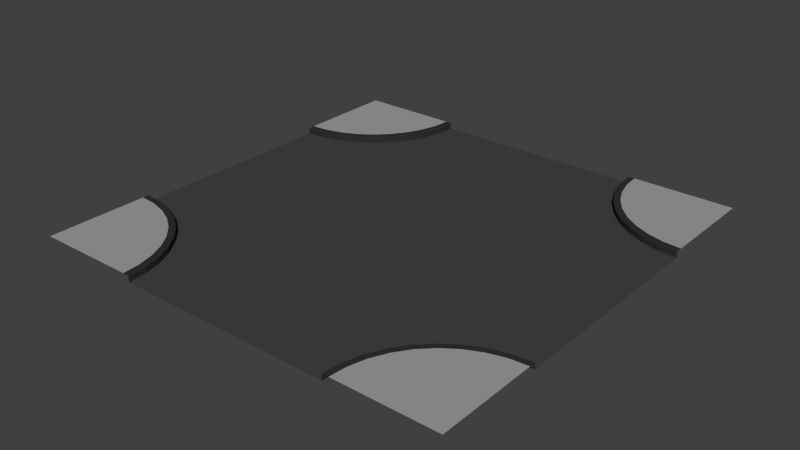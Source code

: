 # Source: Road_Cross.blend  (saved by Blender 2.77.0; exported with 4.5.12 LTS)
import bpy
from mathutils import Matrix  # noqa: F401  (used for matrix-valued properties, if any)

bpy.ops.wm.read_factory_settings(use_empty=True)
scene = bpy.context.scene
scene.name = 'Scene'

# ---- collections
col_collection_1 = bpy.data.collections.new('Collection 1'); scene.collection.children.link(col_collection_1)

# ---- materials (node trees are filled in below, after node groups)
mat_road = bpy.data.materials.new('Road')
mat_road.alpha_threshold = 0.0
mat_road.use_transparent_shadow = False
mat_road.diffuse_color = (0.0578, 0.0578, 0.0578, 1.0)
mat_road.roughness = 0.5
mat_pavel = bpy.data.materials.new('Pavel')
mat_pavel.alpha_threshold = 0.0
mat_pavel.use_transparent_shadow = False
mat_pavel.diffuse_color = (0.3506, 0.3506, 0.3506, 1.0)
mat_pavel.roughness = 0.5
mat_edge = bpy.data.materials.new('Edge')
mat_edge.alpha_threshold = 0.0
mat_edge.use_transparent_shadow = False
mat_edge.diffuse_color = (0.03106, 0.03106, 0.03106, 1.0)
mat_edge.roughness = 0.5

# ---- material node trees

# ---- world
world_world = bpy.data.worlds.new('World'); scene.world = world_world
world_world.color = (0.05088, 0.05088, 0.05088)
world_world.use_sun_shadow = False
world_world.sun_shadow_jitter_overblur = 0.0
world_world.cycles.sampling_method = 'NONE'
world_world.cycles.sample_map_resolution = 256

# ---- meshes
me_plane_001 = bpy.data.meshes.new('Plane.001')
me_plane_001.from_pydata([(12.0, 12.0, -0.1988), (6.0, 12.0, -0.1988), (12.0, 12.0, 0.1536), (6.375, 12.0, 0.1536), (6.046, 12.0, 0.1536), (6.0, 12.0, 0.1257), (12.0, 12.0, -0.1988), (0.1823, 9.918, -0.1988), (6.091, 10.96, -0.1988), (12.0, 12.0, 0.1536), (6.46, 11.02, 0.1536), (6.137, 10.97, 0.1536), (6.091, 10.96, 0.1257), (12.0, 12.0, -0.1988), (0.7237, 7.897, -0.1988), (6.362, 9.949, -0.1988), (12.0, 12.0, 0.1536), (6.714, 10.08, 0.1536), (6.405, 9.965, 0.1536), (6.362, 9.949, 0.1257), (12.0, 12.0, -0.1988), (1.608, 6.001, -0.1988), (6.804, 9.001, -0.1988), (12.0, 12.0, 0.1536), (7.128, 9.188, 0.1536), (6.844, 9.024, 0.1536), (6.804, 9.001, 0.1257), (12.0, 12.0, -0.1988), (2.808, 4.287, -0.1988), (7.404, 8.144, -0.1988), (12.0, 12.0, 0.1536), (7.691, 8.385, 0.1536), (7.44, 8.174, 0.1536), (7.404, 8.144, 0.1257), (12.0, 12.0, -0.1988), (4.287, 2.808, -0.1988), (8.144, 7.404, -0.1988), (12.0, 12.0, 0.1536), (8.384, 7.691, 0.1536), (8.173, 7.44, 0.1536), (8.144, 7.404, 0.1257), (12.0, 12.0, -0.1988), (6.001, 1.608, -0.1988), (9.001, 6.804, -0.1988), (12.0, 12.0, 0.1536), (9.188, 7.128, 0.1536), (9.024, 6.844, 0.1536), (9.001, 6.804, 0.1257), (12.0, 12.0, -0.1988), (7.897, 0.7238, -0.1988), (9.949, 6.362, -0.1988), (12.0, 12.0, 0.1536), (10.08, 6.714, 0.1536), (9.965, 6.406, 0.1536), (9.949, 6.362, 0.1257), (12.0, 12.0, -0.1988), (9.917, 0.1824, -0.1988), (10.96, 6.091, -0.1988), (12.0, 12.0, 0.1536), (11.02, 6.46, 0.1536), (10.97, 6.137, 0.1536), (10.96, 6.091, 0.1257), (12.0, 12.0, -0.1988), (12.0, -5.722e-06, -0.1988), (12.0, 6.0, -0.1988), (12.0, 12.0, 0.1536), (12.0, 6.374, 0.1536), (12.0, 6.046, 0.1536), (12.0, 6.0, 0.1257), (-12.0, 12.0, -0.1988), (8.583e-06, 12.0, -0.1988), (-6.0, 12.0, -0.1988), (-12.0, 12.0, 0.1536), (-6.374, 12.0, 0.1536), (-6.046, 12.0, 0.1536), (-6.0, 12.0, 0.1257), (-12.0, 12.0, -0.1988), (-0.1823, 9.918, -0.1988), (-6.091, 10.96, -0.1988), (-12.0, 12.0, 0.1536), (-6.46, 11.02, 0.1536), (-6.137, 10.97, 0.1536), (-6.091, 10.96, 0.1257), (-12.0, 12.0, -0.1988), (-0.7237, 7.897, -0.1988), (-6.362, 9.949, -0.1988), (-12.0, 12.0, 0.1536), (-6.714, 10.08, 0.1536), (-6.405, 9.965, 0.1536), (-6.362, 9.949, 0.1257), (-12.0, 12.0, -0.1988), (-1.608, 6.001, -0.1988), (-6.804, 9.001, -0.1988), (-12.0, 12.0, 0.1536), (-7.128, 9.188, 0.1536), (-6.844, 9.024, 0.1536), (-6.804, 9.001, 0.1257), (-12.0, 12.0, -0.1988), (-2.808, 4.287, -0.1988), (-7.404, 8.144, -0.1988), (-12.0, 12.0, 0.1536), (-7.691, 8.385, 0.1536), (-7.439, 8.174, 0.1536), (-7.404, 8.144, 0.1257), (-12.0, 12.0, -0.1988), (-4.287, 2.808, -0.1988), (-8.144, 7.404, -0.1988), (-12.0, 12.0, 0.1536), (-8.384, 7.691, 0.1536), (-8.173, 7.44, 0.1536), (-8.144, 7.404, 0.1257), (-12.0, 12.0, -0.1988), (-6.001, 1.608, -0.1988), (-9.001, 6.804, -0.1988), (-12.0, 12.0, 0.1536), (-9.188, 7.128, 0.1536), (-9.024, 6.844, 0.1536), (-9.001, 6.804, 0.1257), (-12.0, 12.0, -0.1988), (-7.897, 0.7238, -0.1988), (-9.949, 6.362, -0.1988), (-12.0, 12.0, 0.1536), (-10.08, 6.714, 0.1536), (-9.965, 6.406, 0.1536), (-9.949, 6.362, 0.1257), (-12.0, 12.0, -0.1988), (-9.917, 0.1824, -0.1988), (-10.96, 6.091, -0.1988), (-12.0, 12.0, 0.1536), (-11.02, 6.46, 0.1536), (-10.97, 6.137, 0.1536), (-10.96, 6.091, 0.1257), (-12.0, 12.0, -0.1988), (-12.0, -5.722e-06, -0.1988), (-12.0, 6.0, -0.1988), (-12.0, 12.0, 0.1536), (-12.0, 6.374, 0.1536), (-12.0, 6.046, 0.1536), (-12.0, 6.0, 0.1257), (-12.0, -12.0, -0.1988), (-6.0, -12.0, -0.1988), (-12.0, -12.0, 0.1536), (-6.375, -12.0, 0.1536), (-6.046, -12.0, 0.1536), (-6.0, -12.0, 0.1257), (-12.0, -12.0, -0.1988), (-0.1823, -9.918, -0.1988), (-6.091, -10.96, -0.1988), (-12.0, -12.0, 0.1536), (-6.46, -11.02, 0.1536), (-6.137, -10.97, 0.1536), (-6.091, -10.96, 0.1257), (-12.0, -12.0, -0.1988), (-0.7237, -7.897, -0.1988), (-6.362, -9.949, -0.1988), (-12.0, -12.0, 0.1536), (-6.714, -10.08, 0.1536), (-6.406, -9.965, 0.1536), (-6.362, -9.949, 0.1257), (-12.0, -12.0, -0.1988), (-1.608, -6.001, -0.1988), (-6.804, -9.001, -0.1988), (-12.0, -12.0, 0.1536), (-7.128, -9.188, 0.1536), (-6.844, -9.024, 0.1536), (-6.804, -9.001, 0.1257), (-12.0, -12.0, -0.1988), (-2.808, -4.287, -0.1988), (-7.404, -8.144, -0.1988), (-12.0, -12.0, 0.1536), (-7.691, -8.385, 0.1536), (-7.44, -8.174, 0.1536), (-7.404, -8.144, 0.1257), (-12.0, -12.0, -0.1988), (-4.287, -2.808, -0.1988), (-8.144, -7.404, -0.1988), (-12.0, -12.0, 0.1536), (-8.384, -7.691, 0.1536), (-8.173, -7.44, 0.1536), (-8.144, -7.404, 0.1257), (-12.0, -12.0, -0.1988), (-6.001, -1.608, -0.1988), (-9.001, -6.804, -0.1988), (-12.0, -12.0, 0.1536), (-9.188, -7.128, 0.1536), (-9.024, -6.844, 0.1536), (-9.001, -6.804, 0.1257), (-12.0, -12.0, -0.1988), (-7.897, -0.7239, -0.1988), (-9.949, -6.362, -0.1988), (-12.0, -12.0, 0.1536), (-10.08, -6.714, 0.1536), (-9.965, -6.406, 0.1536), (-9.949, -6.362, 0.1257), (-12.0, -12.0, -0.1988), (-9.917, -0.1824, -0.1988), (-10.96, -6.091, -0.1988), (-12.0, -12.0, 0.1536), (-11.02, -6.46, 0.1536), (-10.97, -6.137, 0.1536), (-10.96, -6.091, 0.1257), (-12.0, -12.0, -0.1988), (-12.0, -5.722e-06, -0.1988), (-12.0, -6.0, -0.1988), (-12.0, -12.0, 0.1536), (-12.0, -6.375, 0.1536), (-12.0, -6.046, 0.1536), (-12.0, -6.0, 0.1257), (12.0, -12.0, -0.1988), (-1.431e-05, -12.0, -0.1988), (6.0, -12.0, -0.1988), (12.0, -12.0, 0.1536), (6.374, -12.0, 0.1536), (6.046, -12.0, 0.1536), (6.0, -12.0, 0.1257), (12.0, -12.0, -0.1988), (0.1823, -9.918, -0.1988), (6.091, -10.96, -0.1988), (12.0, -12.0, 0.1536), (6.46, -11.02, 0.1536), (6.137, -10.97, 0.1536), (6.091, -10.96, 0.1257), (12.0, -12.0, -0.1988), (0.7237, -7.897, -0.1988), (6.362, -9.949, -0.1988), (12.0, -12.0, 0.1536), (6.714, -10.08, 0.1536), (6.405, -9.965, 0.1536), (6.362, -9.949, 0.1257), (12.0, -12.0, -0.1988), (1.608, -6.001, -0.1988), (6.804, -9.001, -0.1988), (12.0, -12.0, 0.1536), (7.128, -9.188, 0.1536), (6.844, -9.024, 0.1536), (6.804, -9.001, 0.1257), (12.0, -12.0, -0.1988), (2.808, -4.287, -0.1988), (7.404, -8.144, -0.1988), (12.0, -12.0, 0.1536), (7.691, -8.385, 0.1536), (7.439, -8.174, 0.1536), (7.404, -8.144, 0.1257), (12.0, -12.0, -0.1988), (4.287, -2.808, -0.1988), (8.144, -7.404, -0.1988), (12.0, -12.0, 0.1536), (8.384, -7.691, 0.1536), (8.173, -7.44, 0.1536), (8.144, -7.404, 0.1257), (12.0, -12.0, -0.1988), (6.001, -1.608, -0.1988), (9.001, -6.804, -0.1988), (12.0, -12.0, 0.1536), (9.188, -7.128, 0.1536), (9.024, -6.844, 0.1536), (9.001, -6.804, 0.1257), (12.0, -12.0, -0.1988), (7.897, -0.7239, -0.1988), (9.949, -6.362, -0.1988), (12.0, -12.0, 0.1536), (10.08, -6.714, 0.1536), (9.965, -6.406, 0.1536), (9.949, -6.362, 0.1257), (12.0, -12.0, -0.1988), (9.917, -0.1824, -0.1988), (10.96, -6.091, -0.1988), (12.0, -12.0, 0.1536), (11.02, -6.46, 0.1536), (10.97, -6.137, 0.1536), (10.96, -6.091, 0.1257), (12.0, -12.0, -0.1988), (12.0, -5.722e-06, -0.1988), (12.0, -6.0, -0.1988), (12.0, -12.0, 0.1536), (12.0, -6.375, 0.1536), (12.0, -6.046, 0.1536), (12.0, -6.0, 0.1257)], [], [(3, 4, 11, 10), (5, 1, 8, 12), (1, 70, 7, 8), (4, 5, 12, 11), (0, 2, 9, 6), (2, 3, 10, 9), (11, 12, 19, 18), (12, 8, 15, 19), (8, 7, 14, 15), (6, 9, 16, 13), (10, 11, 18, 17), (9, 10, 17, 16), (15, 14, 21, 22), (13, 16, 23, 20), (17, 18, 25, 24), (16, 17, 24, 23), (18, 19, 26, 25), (19, 15, 22, 26), (24, 25, 32, 31), (23, 24, 31, 30), (25, 26, 33, 32), (26, 22, 29, 33), (22, 21, 28, 29), (20, 23, 30, 27), (32, 33, 40, 39), (33, 29, 36, 40), (29, 28, 35, 36), (27, 30, 37, 34), (31, 32, 39, 38), (30, 31, 38, 37), (34, 37, 44, 41), (38, 39, 46, 45), (37, 38, 45, 44), (39, 40, 47, 46), (40, 36, 43, 47), (36, 35, 42, 43), (44, 45, 52, 51), (46, 47, 54, 53), (47, 43, 50, 54), (43, 42, 49, 50), (41, 44, 51, 48), (45, 46, 53, 52), (53, 54, 61, 60), (54, 50, 57, 61), (50, 49, 56, 57), (48, 51, 58, 55), (52, 53, 60, 59), (51, 52, 59, 58), (55, 58, 65, 62), (59, 60, 67, 66), (58, 59, 66, 65), (60, 61, 68, 67), (61, 57, 64, 68), (57, 56, 63, 64), (73, 80, 81, 74), (75, 82, 78, 71), (71, 78, 77, 70), (74, 81, 82, 75), (69, 76, 79, 72), (72, 79, 80, 73), (81, 88, 89, 82), (82, 89, 85, 78), (78, 85, 84, 77), (76, 83, 86, 79), (80, 87, 88, 81), (79, 86, 87, 80), (85, 92, 91, 84), (83, 90, 93, 86), (87, 94, 95, 88), (86, 93, 94, 87), (88, 95, 96, 89), (89, 96, 92, 85), (94, 101, 102, 95), (93, 100, 101, 94), (95, 102, 103, 96), (96, 103, 99, 92), (92, 99, 98, 91), (90, 97, 100, 93), (102, 109, 110, 103), (103, 110, 106, 99), (99, 106, 105, 98), (97, 104, 107, 100), (101, 108, 109, 102), (100, 107, 108, 101), (104, 111, 114, 107), (108, 115, 116, 109), (107, 114, 115, 108), (109, 116, 117, 110), (110, 117, 113, 106), (106, 113, 112, 105), (114, 121, 122, 115), (116, 123, 124, 117), (117, 124, 120, 113), (113, 120, 119, 112), (111, 118, 121, 114), (115, 122, 123, 116), (123, 130, 131, 124), (124, 131, 127, 120), (120, 127, 126, 119), (118, 125, 128, 121), (122, 129, 130, 123), (121, 128, 129, 122), (125, 132, 135, 128), (129, 136, 137, 130), (128, 135, 136, 129), (130, 137, 138, 131), (131, 138, 134, 127), (127, 134, 133, 126), (70, 77, 7), (7, 77, 84, 14), (14, 84, 91, 21), (21, 91, 98, 28), (28, 98, 105, 35), (35, 105, 112, 42), (42, 112, 119, 49), (49, 119, 126, 56), (56, 126, 133, 63), (142, 143, 150, 149), (144, 140, 147, 151), (140, 209, 146, 147), (143, 144, 151, 150), (139, 141, 148, 145), (141, 142, 149, 148), (150, 151, 158, 157), (151, 147, 154, 158), (147, 146, 153, 154), (145, 148, 155, 152), (149, 150, 157, 156), (148, 149, 156, 155), (154, 153, 160, 161), (152, 155, 162, 159), (156, 157, 164, 163), (155, 156, 163, 162), (157, 158, 165, 164), (158, 154, 161, 165), (163, 164, 171, 170), (162, 163, 170, 169), (164, 165, 172, 171), (165, 161, 168, 172), (161, 160, 167, 168), (159, 162, 169, 166), (171, 172, 179, 178), (172, 168, 175, 179), (168, 167, 174, 175), (166, 169, 176, 173), (170, 171, 178, 177), (169, 170, 177, 176), (173, 176, 183, 180), (177, 178, 185, 184), (176, 177, 184, 183), (178, 179, 186, 185), (179, 175, 182, 186), (175, 174, 181, 182), (183, 184, 191, 190), (185, 186, 193, 192), (186, 182, 189, 193), (182, 181, 188, 189), (180, 183, 190, 187), (184, 185, 192, 191), (192, 193, 200, 199), (193, 189, 196, 200), (189, 188, 195, 196), (187, 190, 197, 194), (191, 192, 199, 198), (190, 191, 198, 197), (194, 197, 204, 201), (198, 199, 206, 205), (197, 198, 205, 204), (199, 200, 207, 206), (200, 196, 203, 207), (196, 195, 202, 203), (212, 219, 220, 213), (214, 221, 217, 210), (210, 217, 216, 209), (213, 220, 221, 214), (208, 215, 218, 211), (211, 218, 219, 212), (220, 227, 228, 221), (221, 228, 224, 217), (217, 224, 223, 216), (215, 222, 225, 218), (219, 226, 227, 220), (218, 225, 226, 219), (224, 231, 230, 223), (222, 229, 232, 225), (226, 233, 234, 227), (225, 232, 233, 226), (227, 234, 235, 228), (228, 235, 231, 224), (233, 240, 241, 234), (232, 239, 240, 233), (234, 241, 242, 235), (235, 242, 238, 231), (231, 238, 237, 230), (229, 236, 239, 232), (241, 248, 249, 242), (242, 249, 245, 238), (238, 245, 244, 237), (236, 243, 246, 239), (240, 247, 248, 241), (239, 246, 247, 240), (243, 250, 253, 246), (247, 254, 255, 248), (246, 253, 254, 247), (248, 255, 256, 249), (249, 256, 252, 245), (245, 252, 251, 244), (253, 260, 261, 254), (255, 262, 263, 256), (256, 263, 259, 252), (252, 259, 258, 251), (250, 257, 260, 253), (254, 261, 262, 255), (262, 269, 270, 263), (263, 270, 266, 259), (259, 266, 265, 258), (257, 264, 267, 260), (261, 268, 269, 262), (260, 267, 268, 261), (264, 271, 274, 267), (268, 275, 276, 269), (267, 274, 275, 268), (269, 276, 277, 270), (270, 277, 273, 266), (266, 273, 272, 265), (209, 216, 146), (146, 216, 223, 153), (153, 223, 230, 160), (160, 230, 237, 167), (167, 237, 244, 174), (174, 244, 251, 181), (181, 251, 258, 188), (188, 258, 265, 195), (195, 265, 272, 202)])
me_plane_001.polygons.foreach_set('material_index', [2, 2, 0, 2, 0, 1, 2, 2, 0, 0, 2, 1, 0, 0, 2, 1, 2, 2, 2, 1, 2, 2, 0, 0, 2, 2, 0, 0, 2, 1, 0, 2, 1, 2, 2, 0, 1, 2, 2, 0, 0, 2, 2, 2, 0, 0, 2, 1, 0, 2, 1, 2, 2, 0, 2, 2, 0, 2, 0, 1, 2, 2, 0, 0, 2, 1, 0, 0, 2, 1, 2, 2, 2, 1, 2, 2, 0, 0, 2, 2, 0, 0, 2, 1, 0, 2, 1, 2, 2, 0, 1, 2, 2, 0, 0, 2, 2, 2, 0, 0, 2, 1, 0, 2, 1, 2, 2, 0, 0, 0, 0, 0, 0, 0, 0, 0, 0, 2, 2, 0, 2, 0, 1, 2, 2, 0, 0, 2, 1, 0, 0, 2, 1, 2, 2, 2, 1, 2, 2, 0, 0, 2, 2, 0, 0, 2, 1, 0, 2, 1, 2, 2, 0, 1, 2, 2, 0, 0, 2, 2, 2, 0, 0, 2, 1, 0, 2, 1, 2, 2, 0, 2, 2, 0, 2, 0, 1, 2, 2, 0, 0, 2, 1, 0, 0, 2, 1, 2, 2, 2, 1, 2, 2, 0, 0, 2, 2, 0, 0, 2, 1, 0, 2, 1, 2, 2, 0, 1, 2, 2, 0, 0, 2, 2, 2, 0, 0, 2, 1, 0, 2, 1, 2, 2, 0, 0, 0, 0, 0, 0, 0, 0, 0, 0])
me_plane_001.materials.append(mat_road)
me_plane_001.materials.append(mat_pavel)
me_plane_001.materials.append(mat_edge)
me_plane_001.use_remesh_preserve_volume = False
me_plane_001.use_remesh_preserve_attributes = False
me_plane_001.use_mirror_vertex_groups = False
me_plane_001.update()

# ---- objects
ob_plane_007 = bpy.data.objects.new('Plane.007', me_plane_001)

# ---- transforms, parenting, visibility, modifiers, constraints
ob_plane_007.location = (0.0, 0.0, 0.0)
ob_plane_007.lineart.crease_threshold = 0.0

# ---- collection membership
col_collection_1.objects.link(ob_plane_007)

# ---- scene / render settings (as saved in the file)
scene.frame_start = 1; scene.frame_end = 250; scene.frame_set(0)
scene.render.engine = 'BLENDER_EEVEE_NEXT'
scene.render.image_settings.color_mode = 'RGB'
scene.render.image_settings.compression = 90
scene.render.resolution_percentage = 50
scene.render.dither_intensity = 0.0
scene.render.bake_margin = 2
scene.cycles.use_denoising = False
scene.cycles.samples = 10
scene.cycles.sampling_pattern = 'TABULATED_SOBOL'
scene.cycles.light_sampling_threshold = 0.0
scene.cycles.use_adaptive_sampling = False
scene.cycles.use_light_tree = False
scene.cycles.blur_glossy = 0.0
scene.cycles.volume_bounces = 1
scene.cycles.pixel_filter_type = 'GAUSSIAN'
scene.cycles.sample_clamp_indirect = 0.0
scene.view_settings.view_transform = 'Standard'
bpy.context.view_layer.update()

# ---- added for rendering (the .blend has no active camera and no usable light): camera, sun
cam_auto = bpy.data.cameras.new('AutoCamera')
cam_auto.lens = 50.0
cam_auto.sensor_width = 36.0
cam_auto.clip_end = 1000.0
ob_auto_camera = bpy.data.objects.new('AutoCamera', cam_auto)
scene.collection.objects.link(ob_auto_camera)
ob_auto_camera.location = (31.4087, -37.6905, 25.1044)
ob_auto_camera.rotation_euler = (1.09748, -7.21219e-08, 0.694738)
scene.camera = ob_auto_camera
light_auto_sun = bpy.data.lights.new('AutoSun', 'SUN')
light_auto_sun.energy = 3.0
light_auto_sun.angle = 0.0523599
ob_auto_sun = bpy.data.objects.new('AutoSun', light_auto_sun)
scene.collection.objects.link(ob_auto_sun)
ob_auto_sun.rotation_euler = (0.872665, 0.174533, 0.523599)
bpy.context.view_layer.update()

